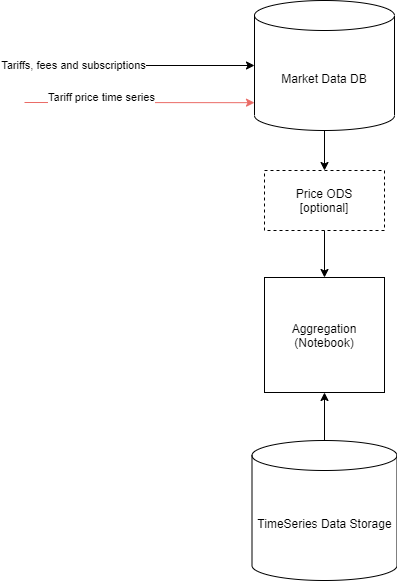

The diagram above was exported from draw.io. Its source (the exported page's mxGraphModel, read from the mxfile embedded in the PNG):
<mxGraphModel dx="1422" dy="976" grid="1" gridSize="10" guides="1" tooltips="1" connect="1" arrows="1" fold="1" page="1" pageScale="1" pageWidth="827" pageHeight="1169" math="0" shadow="0">
  <root>
    <mxCell id="4jt3RXknSTqpv1d0PwlS-0" />
    <mxCell id="4jt3RXknSTqpv1d0PwlS-1" parent="4jt3RXknSTqpv1d0PwlS-0" />
    <mxCell id="4jt3RXknSTqpv1d0PwlS-3" value="Market Data DB" style="shape=cylinder3;whiteSpace=wrap;html=1;boundedLbl=1;backgroundOutline=1;size=15;" parent="4jt3RXknSTqpv1d0PwlS-1" vertex="1">
      <mxGeometry x="370" y="250" width="140" height="130" as="geometry" />
    </mxCell>
    <mxCell id="4jt3RXknSTqpv1d0PwlS-4" value="TimeSeries Data Storage&lt;br&gt;" style="shape=cylinder3;whiteSpace=wrap;html=1;boundedLbl=1;backgroundOutline=1;size=15;" parent="4jt3RXknSTqpv1d0PwlS-1" vertex="1">
      <mxGeometry x="367.5" y="690" width="145" height="140" as="geometry" />
    </mxCell>
    <mxCell id="4jt3RXknSTqpv1d0PwlS-5" value="" style="endArrow=classic;html=1;entryX=0;entryY=0.5;entryDx=0;entryDy=0;entryPerimeter=0;" parent="4jt3RXknSTqpv1d0PwlS-1" target="4jt3RXknSTqpv1d0PwlS-3" edge="1">
      <mxGeometry width="50" height="50" relative="1" as="geometry">
        <mxPoint x="190" y="315" as="sourcePoint" />
        <mxPoint x="270" y="310" as="targetPoint" />
      </mxGeometry>
    </mxCell>
    <mxCell id="4jt3RXknSTqpv1d0PwlS-6" value="Tariffs, fees and subscriptions" style="edgeLabel;html=1;align=center;verticalAlign=middle;resizable=0;points=[];" parent="4jt3RXknSTqpv1d0PwlS-5" vertex="1" connectable="0">
      <mxGeometry x="-0.635" y="1" relative="1" as="geometry">
        <mxPoint x="-35" as="offset" />
      </mxGeometry>
    </mxCell>
    <mxCell id="4jt3RXknSTqpv1d0PwlS-7" value="" style="endArrow=classic;html=1;entryX=0;entryY=0.786;entryDx=0;entryDy=0;strokeColor=#EA6B66;entryPerimeter=0;" parent="4jt3RXknSTqpv1d0PwlS-1" target="4jt3RXknSTqpv1d0PwlS-3" edge="1">
      <mxGeometry width="50" height="50" relative="1" as="geometry">
        <mxPoint x="140" y="352" as="sourcePoint" />
        <mxPoint x="240" y="730" as="targetPoint" />
      </mxGeometry>
    </mxCell>
    <mxCell id="4jt3RXknSTqpv1d0PwlS-8" value="Tariff price time series" style="edgeLabel;html=1;align=center;verticalAlign=middle;resizable=0;points=[];" parent="4jt3RXknSTqpv1d0PwlS-7" vertex="1" connectable="0">
      <mxGeometry x="-0.3378" y="6" relative="1" as="geometry">
        <mxPoint as="offset" />
      </mxGeometry>
    </mxCell>
    <mxCell id="4jt3RXknSTqpv1d0PwlS-11" value="Aggregation&lt;br&gt;(Notebook)" style="rounded=0;whiteSpace=wrap;html=1;" parent="4jt3RXknSTqpv1d0PwlS-1" vertex="1">
      <mxGeometry x="380" y="527" width="120" height="115" as="geometry" />
    </mxCell>
    <mxCell id="4jt3RXknSTqpv1d0PwlS-12" value="Price ODS&lt;br&gt;[optional]" style="rounded=0;whiteSpace=wrap;html=1;dashed=1;" parent="4jt3RXknSTqpv1d0PwlS-1" vertex="1">
      <mxGeometry x="380" y="420" width="120" height="60" as="geometry" />
    </mxCell>
    <mxCell id="4jt3RXknSTqpv1d0PwlS-13" value="" style="endArrow=none;html=1;exitX=0.5;exitY=0;exitDx=0;exitDy=0;entryX=0.5;entryY=1;entryDx=0;entryDy=0;startArrow=classic;startFill=1;endFill=0;" parent="4jt3RXknSTqpv1d0PwlS-1" source="4jt3RXknSTqpv1d0PwlS-11" target="4jt3RXknSTqpv1d0PwlS-12" edge="1">
      <mxGeometry width="50" height="50" relative="1" as="geometry">
        <mxPoint x="480" y="630" as="sourcePoint" />
        <mxPoint x="460" y="570" as="targetPoint" />
      </mxGeometry>
    </mxCell>
    <mxCell id="4jt3RXknSTqpv1d0PwlS-15" value="" style="endArrow=none;html=1;exitX=0.5;exitY=0;exitDx=0;exitDy=0;entryX=0.5;entryY=1;entryDx=0;entryDy=0;entryPerimeter=0;startArrow=classic;startFill=1;endFill=0;" parent="4jt3RXknSTqpv1d0PwlS-1" source="4jt3RXknSTqpv1d0PwlS-12" target="4jt3RXknSTqpv1d0PwlS-3" edge="1">
      <mxGeometry width="50" height="50" relative="1" as="geometry">
        <mxPoint x="360" y="510" as="sourcePoint" />
        <mxPoint x="415" y="390" as="targetPoint" />
      </mxGeometry>
    </mxCell>
    <mxCell id="4jt3RXknSTqpv1d0PwlS-17" value="" style="endArrow=none;html=1;entryX=0.5;entryY=0;entryDx=0;entryDy=0;entryPerimeter=0;exitX=0.5;exitY=1;exitDx=0;exitDy=0;startArrow=classic;startFill=1;endFill=0;" parent="4jt3RXknSTqpv1d0PwlS-1" source="4jt3RXknSTqpv1d0PwlS-11" target="4jt3RXknSTqpv1d0PwlS-4" edge="1">
      <mxGeometry width="50" height="50" relative="1" as="geometry">
        <mxPoint x="550" y="710" as="sourcePoint" />
        <mxPoint x="455" y="775" as="targetPoint" />
      </mxGeometry>
    </mxCell>
  </root>
</mxGraphModel>